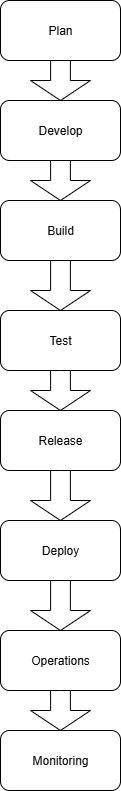

The diagram above was exported from draw.io. Its source (the exported page's mxGraphModel, read from the mxfile embedded in the PNG):
<mxGraphModel dx="786" dy="451" grid="1" gridSize="10" guides="1" tooltips="1" connect="1" arrows="1" fold="1" page="1" pageScale="1" pageWidth="827" pageHeight="1169" math="0" shadow="0">
  <root>
    <mxCell id="0" />
    <mxCell id="1" parent="0" />
    <mxCell id="Zl5vszYwdF700t_G1k9J-1" value="Plan" style="rounded=1;whiteSpace=wrap;html=1;" vertex="1" parent="1">
      <mxGeometry x="320" y="40" width="120" height="60" as="geometry" />
    </mxCell>
    <mxCell id="Zl5vszYwdF700t_G1k9J-3" value="" style="html=1;shadow=0;dashed=0;align=center;verticalAlign=middle;shape=mxgraph.arrows2.arrow;dy=0.67;dx=20;notch=0;direction=south;" vertex="1" parent="1">
      <mxGeometry x="350" y="100" width="60" height="40" as="geometry" />
    </mxCell>
    <mxCell id="Zl5vszYwdF700t_G1k9J-4" value="Develop" style="rounded=1;whiteSpace=wrap;html=1;" vertex="1" parent="1">
      <mxGeometry x="320" y="140" width="120" height="60" as="geometry" />
    </mxCell>
    <mxCell id="Zl5vszYwdF700t_G1k9J-7" value="" style="html=1;shadow=0;dashed=0;align=center;verticalAlign=middle;shape=mxgraph.arrows2.arrow;dy=0.67;dx=20;notch=0;direction=south;" vertex="1" parent="1">
      <mxGeometry x="350" y="200" width="60" height="40" as="geometry" />
    </mxCell>
    <mxCell id="Zl5vszYwdF700t_G1k9J-8" value="Build" style="rounded=1;whiteSpace=wrap;html=1;" vertex="1" parent="1">
      <mxGeometry x="320" y="240" width="120" height="60" as="geometry" />
    </mxCell>
    <mxCell id="Zl5vszYwdF700t_G1k9J-10" value="" style="html=1;shadow=0;dashed=0;align=center;verticalAlign=middle;shape=mxgraph.arrows2.arrow;dy=0.67;dx=20;notch=0;direction=south;" vertex="1" parent="1">
      <mxGeometry x="350" y="300" width="60" height="50" as="geometry" />
    </mxCell>
    <mxCell id="Zl5vszYwdF700t_G1k9J-11" value="Test" style="rounded=1;whiteSpace=wrap;html=1;" vertex="1" parent="1">
      <mxGeometry x="320" y="350" width="120" height="60" as="geometry" />
    </mxCell>
    <mxCell id="Zl5vszYwdF700t_G1k9J-12" value="" style="html=1;shadow=0;dashed=0;align=center;verticalAlign=middle;shape=mxgraph.arrows2.arrow;dy=0.67;dx=20;notch=0;direction=south;" vertex="1" parent="1">
      <mxGeometry x="350" y="410" width="60" height="40" as="geometry" />
    </mxCell>
    <mxCell id="Zl5vszYwdF700t_G1k9J-13" value="Release" style="rounded=1;whiteSpace=wrap;html=1;" vertex="1" parent="1">
      <mxGeometry x="320" y="450" width="120" height="60" as="geometry" />
    </mxCell>
    <mxCell id="Zl5vszYwdF700t_G1k9J-14" value="" style="html=1;shadow=0;dashed=0;align=center;verticalAlign=middle;shape=mxgraph.arrows2.arrow;dy=0.67;dx=20;notch=0;direction=south;" vertex="1" parent="1">
      <mxGeometry x="350" y="510" width="60" height="50" as="geometry" />
    </mxCell>
    <mxCell id="Zl5vszYwdF700t_G1k9J-15" value="Deploy" style="rounded=1;whiteSpace=wrap;html=1;" vertex="1" parent="1">
      <mxGeometry x="320" y="560" width="120" height="60" as="geometry" />
    </mxCell>
    <mxCell id="Zl5vszYwdF700t_G1k9J-16" value="" style="html=1;shadow=0;dashed=0;align=center;verticalAlign=middle;shape=mxgraph.arrows2.arrow;dy=0.67;dx=20;notch=0;direction=south;" vertex="1" parent="1">
      <mxGeometry x="350" y="620" width="60" height="50" as="geometry" />
    </mxCell>
    <mxCell id="Zl5vszYwdF700t_G1k9J-17" value="Operations" style="rounded=1;whiteSpace=wrap;html=1;" vertex="1" parent="1">
      <mxGeometry x="320" y="670" width="120" height="60" as="geometry" />
    </mxCell>
    <mxCell id="Zl5vszYwdF700t_G1k9J-18" value="" style="html=1;shadow=0;dashed=0;align=center;verticalAlign=middle;shape=mxgraph.arrows2.arrow;dy=0.67;dx=20;notch=0;direction=south;" vertex="1" parent="1">
      <mxGeometry x="350" y="730" width="60" height="40" as="geometry" />
    </mxCell>
    <mxCell id="Zl5vszYwdF700t_G1k9J-19" value="Monitoring" style="rounded=1;whiteSpace=wrap;html=1;" vertex="1" parent="1">
      <mxGeometry x="320" y="770" width="120" height="60" as="geometry" />
    </mxCell>
  </root>
</mxGraphModel>